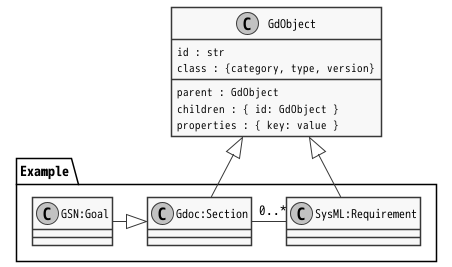

The diagram above was rendered by PlantUML. Its source (embedded in the PNG):
@startuml GdocObjectClass

!include style.iuml

class GdObject {
    id : str
    class : {category, type, version}
    __
    parent : GdObject
    children : { id: GdObject }
    properties : { key: value }
}

GdObject <|-- "Example.SysML:Requirement"

GdObject <|-- "Example.Gdoc:Section"

"Example.Gdoc:Section" -right- "0..*" "Example.SysML:Requirement"

"Example.GSN:Goal" -right-|> "Example.Gdoc:Section"

@enduml